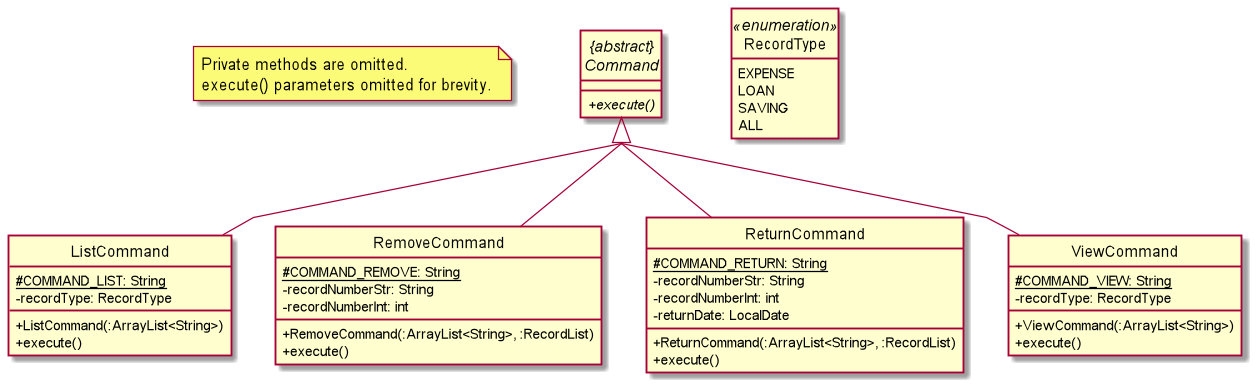

The diagram above was rendered by PlantUML. Its source (embedded in the PNG):
@startuml
skinparam classAttributeIconSize 0
hide circle

note "Private methods are omitted.\nexecute() parameters omitted for brevity." as N1

abstract class "{abstract}\nCommand" as Command {
    {abstract} +execute()
}

enum RecordType <<enumeration>> {
    EXPENSE
    LOAN
    SAVING
    ALL
}

class ListCommand {
    {static} #COMMAND_LIST: String
    -recordType: RecordType
    +ListCommand(:ArrayList<String>)
    +execute()
}

class RemoveCommand {
    {static} #COMMAND_REMOVE: String
    -recordNumberStr: String
    -recordNumberInt: int
    +RemoveCommand(:ArrayList<String>, :RecordList)
    +execute()
}

class ReturnCommand {
    {static} #COMMAND_RETURN: String
    -recordNumberStr: String
    -recordNumberInt: int
    -returnDate: LocalDate
    +ReturnCommand(:ArrayList<String>, :RecordList)
    +execute()
}

class ViewCommand {
    {static} #COMMAND_VIEW: String
    -recordType: RecordType
    +ViewCommand(:ArrayList<String>)
    +execute()
}

skinparam linetype polyline
skinparam groupInheritance 3

Command <|-- ListCommand
Command <|-- RemoveCommand
Command <|-- ReturnCommand
Command <|-- ViewCommand

hide RecordType empty members

@enduml